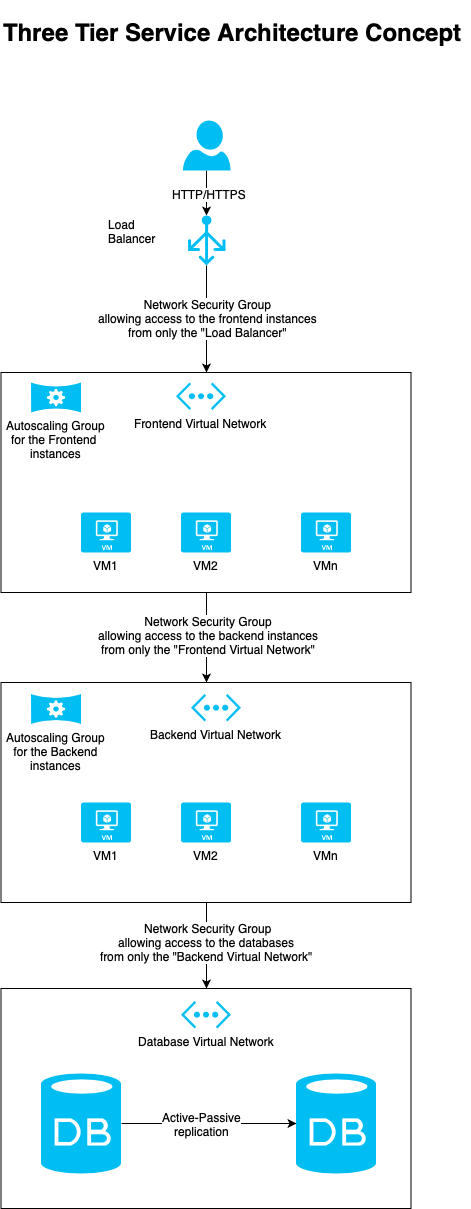

The diagram above was exported from draw.io. Its source (the exported page's mxGraphModel, read from the mxfile embedded in the PNG):
<mxGraphModel dx="1430" dy="875" grid="1" gridSize="10" guides="1" tooltips="1" connect="1" arrows="1" fold="1" page="1" pageScale="1" pageWidth="850" pageHeight="1100" math="0" shadow="0">
  <root>
    <mxCell id="0" />
    <mxCell id="1" parent="0" />
    <mxCell id="AfpCKGnWxllN_nQAVuJ--26" value="" style="rounded=0;whiteSpace=wrap;html=1;" vertex="1" parent="1">
      <mxGeometry x="200.5" y="382" width="410" height="220" as="geometry" />
    </mxCell>
    <mxCell id="AfpCKGnWxllN_nQAVuJ--19" value="" style="rounded=0;whiteSpace=wrap;html=1;" vertex="1" parent="1">
      <mxGeometry x="200.5" y="692" width="410" height="220" as="geometry" />
    </mxCell>
    <mxCell id="AfpCKGnWxllN_nQAVuJ--16" value="" style="rounded=0;whiteSpace=wrap;html=1;" vertex="1" parent="1">
      <mxGeometry x="200.5" y="998" width="410" height="220" as="geometry" />
    </mxCell>
    <mxCell id="AfpCKGnWxllN_nQAVuJ--1" value="Autoscaling Group&lt;br&gt;for the Backend&lt;br&gt;instances&lt;br&gt;" style="verticalLabelPosition=bottom;html=1;verticalAlign=top;align=center;strokeColor=none;fillColor=#00BEF2;shape=mxgraph.azure.autoscale;" vertex="1" parent="1">
      <mxGeometry x="230.5" y="703.5" width="50" height="30" as="geometry" />
    </mxCell>
    <mxCell id="AfpCKGnWxllN_nQAVuJ--2" value="" style="verticalLabelPosition=bottom;html=1;verticalAlign=top;align=center;strokeColor=none;fillColor=#00BEF2;shape=mxgraph.azure.database;" vertex="1" parent="1">
      <mxGeometry x="495.5" y="1083" width="80" height="100" as="geometry" />
    </mxCell>
    <mxCell id="AfpCKGnWxllN_nQAVuJ--37" style="edgeStyle=orthogonalEdgeStyle;rounded=0;orthogonalLoop=1;jettySize=auto;html=1;exitX=0.49;exitY=1;exitDx=0;exitDy=0;exitPerimeter=0;entryX=0.5;entryY=0;entryDx=0;entryDy=0;" edge="1" parent="1" source="AfpCKGnWxllN_nQAVuJ--3" target="AfpCKGnWxllN_nQAVuJ--26">
      <mxGeometry relative="1" as="geometry" />
    </mxCell>
    <mxCell id="AfpCKGnWxllN_nQAVuJ--45" value="Network Security Group&lt;br&gt;allowing access to the frontend instances&lt;br&gt;from only the &quot;Load Balancer&quot;&lt;br&gt;" style="text;html=1;resizable=0;points=[];align=center;verticalAlign=middle;labelBackgroundColor=#ffffff;" vertex="1" connectable="0" parent="AfpCKGnWxllN_nQAVuJ--37">
      <mxGeometry x="-0.028" y="1" relative="1" as="geometry">
        <mxPoint as="offset" />
      </mxGeometry>
    </mxCell>
    <mxCell id="AfpCKGnWxllN_nQAVuJ--3" value="" style="verticalLabelPosition=bottom;html=1;verticalAlign=top;align=center;strokeColor=none;fillColor=#00BEF2;shape=mxgraph.azure.load_balancer_generic;" vertex="1" parent="1">
      <mxGeometry x="387.5" y="225" width="37.5" height="50" as="geometry" />
    </mxCell>
    <mxCell id="AfpCKGnWxllN_nQAVuJ--4" value="Backend Virtual Network" style="verticalLabelPosition=bottom;html=1;verticalAlign=top;align=center;strokeColor=none;fillColor=#00BEF2;shape=mxgraph.azure.virtual_network;" vertex="1" parent="1">
      <mxGeometry x="390.5" y="703.5" width="50" height="27.500000000000004" as="geometry" />
    </mxCell>
    <mxCell id="AfpCKGnWxllN_nQAVuJ--5" value="&lt;h1&gt;Three Tier Service Architecture Concept&lt;/h1&gt;" style="text;html=1;resizable=0;points=[];autosize=1;align=left;verticalAlign=top;spacingTop=-4;fontStyle=1" vertex="1" parent="1">
      <mxGeometry x="200.5" y="10" width="470" height="50" as="geometry" />
    </mxCell>
    <mxCell id="AfpCKGnWxllN_nQAVuJ--10" value="Frontend Virtual Network" style="verticalLabelPosition=bottom;html=1;verticalAlign=top;align=center;strokeColor=none;fillColor=#00BEF2;shape=mxgraph.azure.virtual_network;" vertex="1" parent="1">
      <mxGeometry x="375.5" y="392" width="50" height="27.500000000000004" as="geometry" />
    </mxCell>
    <mxCell id="AfpCKGnWxllN_nQAVuJ--11" value="Database Virtual Network" style="verticalLabelPosition=bottom;html=1;verticalAlign=top;align=center;strokeColor=none;fillColor=#00BEF2;shape=mxgraph.azure.virtual_network;" vertex="1" parent="1">
      <mxGeometry x="380.5" y="1010.5" width="50" height="27.500000000000004" as="geometry" />
    </mxCell>
    <mxCell id="AfpCKGnWxllN_nQAVuJ--13" style="edgeStyle=orthogonalEdgeStyle;rounded=0;orthogonalLoop=1;jettySize=auto;html=1;exitX=1;exitY=0.5;exitDx=0;exitDy=0;exitPerimeter=0;entryX=0;entryY=0.5;entryDx=0;entryDy=0;entryPerimeter=0;" edge="1" parent="1" source="AfpCKGnWxllN_nQAVuJ--12" target="AfpCKGnWxllN_nQAVuJ--2">
      <mxGeometry relative="1" as="geometry" />
    </mxCell>
    <mxCell id="AfpCKGnWxllN_nQAVuJ--14" value="Active-Passive&lt;br&gt;replication&lt;br&gt;" style="text;html=1;resizable=0;points=[];align=center;verticalAlign=middle;labelBackgroundColor=#ffffff;" vertex="1" connectable="0" parent="AfpCKGnWxllN_nQAVuJ--13">
      <mxGeometry x="-0.0857" relative="1" as="geometry">
        <mxPoint as="offset" />
      </mxGeometry>
    </mxCell>
    <mxCell id="AfpCKGnWxllN_nQAVuJ--12" value="" style="verticalLabelPosition=bottom;html=1;verticalAlign=top;align=center;strokeColor=none;fillColor=#00BEF2;shape=mxgraph.azure.database;" vertex="1" parent="1">
      <mxGeometry x="240.5" y="1083" width="80" height="100" as="geometry" />
    </mxCell>
    <mxCell id="AfpCKGnWxllN_nQAVuJ--18" value="VM2" style="verticalLabelPosition=bottom;html=1;verticalAlign=top;align=center;strokeColor=none;fillColor=#00BEF2;shape=mxgraph.azure.virtual_machine;" vertex="1" parent="1">
      <mxGeometry x="380.5" y="812" width="50" height="40" as="geometry" />
    </mxCell>
    <mxCell id="AfpCKGnWxllN_nQAVuJ--20" style="edgeStyle=orthogonalEdgeStyle;rounded=0;orthogonalLoop=1;jettySize=auto;html=1;entryX=0.5;entryY=0;entryDx=0;entryDy=0;" edge="1" parent="1" source="AfpCKGnWxllN_nQAVuJ--19" target="AfpCKGnWxllN_nQAVuJ--16">
      <mxGeometry relative="1" as="geometry" />
    </mxCell>
    <mxCell id="AfpCKGnWxllN_nQAVuJ--21" value="Network Security Group&lt;br&gt;allowing access to the databases &lt;br&gt;from only the &quot;Backend Virtual Network&quot;&amp;nbsp;&lt;br&gt;" style="text;html=1;resizable=0;points=[];align=center;verticalAlign=middle;labelBackgroundColor=#ffffff;" vertex="1" connectable="0" parent="AfpCKGnWxllN_nQAVuJ--20">
      <mxGeometry x="-0.0957" y="1" relative="1" as="geometry">
        <mxPoint as="offset" />
      </mxGeometry>
    </mxCell>
    <mxCell id="AfpCKGnWxllN_nQAVuJ--23" value="VM1" style="verticalLabelPosition=bottom;html=1;verticalAlign=top;align=center;strokeColor=none;fillColor=#00BEF2;shape=mxgraph.azure.virtual_machine;" vertex="1" parent="1">
      <mxGeometry x="280.5" y="812" width="50" height="40" as="geometry" />
    </mxCell>
    <mxCell id="AfpCKGnWxllN_nQAVuJ--24" value="VMn" style="verticalLabelPosition=bottom;html=1;verticalAlign=top;align=center;strokeColor=none;fillColor=#00BEF2;shape=mxgraph.azure.virtual_machine;" vertex="1" parent="1">
      <mxGeometry x="500.5" y="812" width="50" height="40" as="geometry" />
    </mxCell>
    <mxCell id="AfpCKGnWxllN_nQAVuJ--27" style="edgeStyle=orthogonalEdgeStyle;rounded=0;orthogonalLoop=1;jettySize=auto;html=1;entryX=0.5;entryY=0;entryDx=0;entryDy=0;" edge="1" parent="1" source="AfpCKGnWxllN_nQAVuJ--26" target="AfpCKGnWxllN_nQAVuJ--19">
      <mxGeometry relative="1" as="geometry" />
    </mxCell>
    <mxCell id="AfpCKGnWxllN_nQAVuJ--32" value="Network Security Group&lt;br&gt;allowing access to the backend instances&lt;br&gt;from only the &quot;Frontend Virtual Network&quot;&lt;br&gt;" style="text;html=1;resizable=0;points=[];align=center;verticalAlign=middle;labelBackgroundColor=#ffffff;" vertex="1" connectable="0" parent="AfpCKGnWxllN_nQAVuJ--27">
      <mxGeometry x="-0.0667" y="1" relative="1" as="geometry">
        <mxPoint as="offset" />
      </mxGeometry>
    </mxCell>
    <mxCell id="AfpCKGnWxllN_nQAVuJ--31" value="Autoscaling Group&lt;br&gt;for the Frontend&amp;nbsp;&lt;br&gt;instances&lt;br&gt;" style="verticalLabelPosition=bottom;html=1;verticalAlign=top;align=center;strokeColor=none;fillColor=#00BEF2;shape=mxgraph.azure.autoscale;" vertex="1" parent="1">
      <mxGeometry x="230.5" y="392" width="50" height="30" as="geometry" />
    </mxCell>
    <mxCell id="AfpCKGnWxllN_nQAVuJ--33" value="VM2" style="verticalLabelPosition=bottom;html=1;verticalAlign=top;align=center;strokeColor=none;fillColor=#00BEF2;shape=mxgraph.azure.virtual_machine;" vertex="1" parent="1">
      <mxGeometry x="380.5" y="522" width="50" height="40" as="geometry" />
    </mxCell>
    <mxCell id="AfpCKGnWxllN_nQAVuJ--34" value="VM1" style="verticalLabelPosition=bottom;html=1;verticalAlign=top;align=center;strokeColor=none;fillColor=#00BEF2;shape=mxgraph.azure.virtual_machine;" vertex="1" parent="1">
      <mxGeometry x="280.5" y="522" width="50" height="40" as="geometry" />
    </mxCell>
    <mxCell id="AfpCKGnWxllN_nQAVuJ--35" value="VMn" style="verticalLabelPosition=bottom;html=1;verticalAlign=top;align=center;strokeColor=none;fillColor=#00BEF2;shape=mxgraph.azure.virtual_machine;" vertex="1" parent="1">
      <mxGeometry x="500.5" y="522" width="50" height="40" as="geometry" />
    </mxCell>
    <mxCell id="AfpCKGnWxllN_nQAVuJ--39" style="edgeStyle=orthogonalEdgeStyle;rounded=0;orthogonalLoop=1;jettySize=auto;html=1;exitX=0.5;exitY=1;exitDx=0;exitDy=0;exitPerimeter=0;entryX=0.5;entryY=0;entryDx=0;entryDy=0;entryPerimeter=0;" edge="1" parent="1" source="AfpCKGnWxllN_nQAVuJ--38" target="AfpCKGnWxllN_nQAVuJ--3">
      <mxGeometry relative="1" as="geometry" />
    </mxCell>
    <mxCell id="AfpCKGnWxllN_nQAVuJ--41" value="HTTP/HTTPS" style="text;html=1;resizable=0;points=[];align=center;verticalAlign=middle;labelBackgroundColor=#ffffff;" vertex="1" connectable="0" parent="AfpCKGnWxllN_nQAVuJ--39">
      <mxGeometry x="0.0244" y="2" relative="1" as="geometry">
        <mxPoint as="offset" />
      </mxGeometry>
    </mxCell>
    <mxCell id="AfpCKGnWxllN_nQAVuJ--38" value="" style="verticalLabelPosition=bottom;html=1;verticalAlign=top;align=center;strokeColor=none;fillColor=#00BEF2;shape=mxgraph.azure.user;" vertex="1" parent="1">
      <mxGeometry x="382.5" y="130" width="47.5" height="50" as="geometry" />
    </mxCell>
    <mxCell id="AfpCKGnWxllN_nQAVuJ--40" value="Load&lt;br&gt;Balancer&lt;br&gt;" style="text;html=1;resizable=0;points=[];autosize=1;align=left;verticalAlign=top;spacingTop=-4;" vertex="1" parent="1">
      <mxGeometry x="305.5" y="225" width="60" height="30" as="geometry" />
    </mxCell>
  </root>
</mxGraphModel>